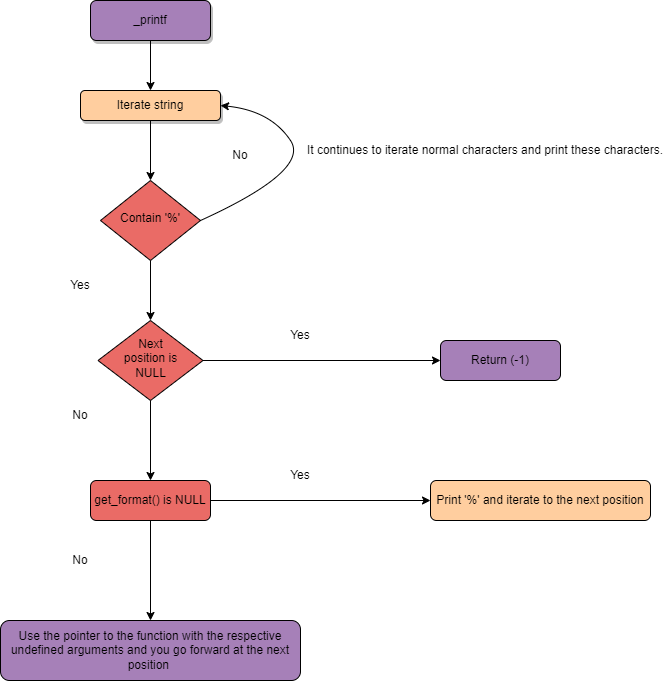

The diagram above was exported from draw.io. Its source (the exported page's mxGraphModel, read from the mxfile embedded in the PNG):
<mxGraphModel dx="1318" dy="605" grid="1" gridSize="10" guides="1" tooltips="1" connect="1" arrows="1" fold="1" page="1" pageScale="1" pageWidth="827" pageHeight="1169" math="0" shadow="0">
  <root>
    <mxCell id="WIyWlLk6GJQsqaUBKTNV-0" />
    <mxCell id="WIyWlLk6GJQsqaUBKTNV-1" parent="WIyWlLk6GJQsqaUBKTNV-0" />
    <mxCell id="WIyWlLk6GJQsqaUBKTNV-3" value="_printf" style="rounded=1;whiteSpace=wrap;html=1;fontSize=12;glass=0;strokeWidth=1;shadow=1;fillColor=#A680B8;" parent="WIyWlLk6GJQsqaUBKTNV-1" vertex="1">
      <mxGeometry x="130" y="10" width="120" height="40" as="geometry" />
    </mxCell>
    <mxCell id="WIyWlLk6GJQsqaUBKTNV-6" value="Contain '%'" style="rhombus;whiteSpace=wrap;html=1;shadow=0;fontFamily=Helvetica;fontSize=12;align=center;strokeWidth=1;spacing=6;spacingTop=-4;fillColor=#EA6B66;" parent="WIyWlLk6GJQsqaUBKTNV-1" vertex="1">
      <mxGeometry x="140" y="190" width="100" height="80" as="geometry" />
    </mxCell>
    <mxCell id="WIyWlLk6GJQsqaUBKTNV-10" value="Next &lt;br&gt;position is&lt;br&gt;NULL" style="rhombus;whiteSpace=wrap;html=1;shadow=0;fontFamily=Helvetica;fontSize=12;align=center;strokeWidth=1;spacing=6;spacingTop=-4;fillColor=#EA6B66;" parent="WIyWlLk6GJQsqaUBKTNV-1" vertex="1">
      <mxGeometry x="137.5" y="330" width="105" height="80" as="geometry" />
    </mxCell>
    <mxCell id="WIyWlLk6GJQsqaUBKTNV-11" value="get_format() is NULL" style="rounded=1;whiteSpace=wrap;html=1;fontSize=12;glass=0;strokeWidth=1;shadow=0;fillColor=#EA6B66;" parent="WIyWlLk6GJQsqaUBKTNV-1" vertex="1">
      <mxGeometry x="130" y="490" width="120" height="40" as="geometry" />
    </mxCell>
    <mxCell id="WIyWlLk6GJQsqaUBKTNV-12" value="Return (-1)" style="rounded=1;whiteSpace=wrap;html=1;fontSize=12;glass=0;strokeWidth=1;shadow=0;fillColor=#A680B8;" parent="WIyWlLk6GJQsqaUBKTNV-1" vertex="1">
      <mxGeometry x="480" y="350" width="120" height="40" as="geometry" />
    </mxCell>
    <mxCell id="k3VFs0L5k46bv4zbvEkS-23" value="Use the pointer to the function with the respective undefined arguments and you go forward at the next position&amp;nbsp;" style="rounded=1;whiteSpace=wrap;html=1;fontSize=12;glass=0;strokeWidth=1;shadow=0;fillColor=#A680B8;" vertex="1" parent="WIyWlLk6GJQsqaUBKTNV-1">
      <mxGeometry x="40" y="630" width="300" height="60" as="geometry" />
    </mxCell>
    <mxCell id="k3VFs0L5k46bv4zbvEkS-24" value="No" style="text;html=1;strokeColor=#FFFFFF;fillColor=#FFFFFF;align=center;verticalAlign=middle;whiteSpace=wrap;rounded=0;" vertex="1" parent="WIyWlLk6GJQsqaUBKTNV-1">
      <mxGeometry x="250" y="150" width="60" height="30" as="geometry" />
    </mxCell>
    <mxCell id="k3VFs0L5k46bv4zbvEkS-26" value="Yes" style="text;html=1;strokeColor=#FFFFFF;fillColor=none;align=center;verticalAlign=middle;whiteSpace=wrap;rounded=0;" vertex="1" parent="WIyWlLk6GJQsqaUBKTNV-1">
      <mxGeometry x="310" y="330" width="60" height="30" as="geometry" />
    </mxCell>
    <mxCell id="k3VFs0L5k46bv4zbvEkS-27" value="Yes" style="text;html=1;strokeColor=#FFFFFF;fillColor=none;align=center;verticalAlign=middle;whiteSpace=wrap;rounded=0;" vertex="1" parent="WIyWlLk6GJQsqaUBKTNV-1">
      <mxGeometry x="90" y="280" width="60" height="30" as="geometry" />
    </mxCell>
    <mxCell id="k3VFs0L5k46bv4zbvEkS-28" value="No" style="text;html=1;strokeColor=#FFFFFF;fillColor=none;align=center;verticalAlign=middle;whiteSpace=wrap;rounded=0;" vertex="1" parent="WIyWlLk6GJQsqaUBKTNV-1">
      <mxGeometry x="90" y="410" width="60" height="30" as="geometry" />
    </mxCell>
    <mxCell id="k3VFs0L5k46bv4zbvEkS-37" value="Iterate string" style="rounded=1;whiteSpace=wrap;html=1;fontSize=12;glass=0;strokeWidth=1;shadow=1;fillColor=#FFCE9F;" vertex="1" parent="WIyWlLk6GJQsqaUBKTNV-1">
      <mxGeometry x="120" y="100" width="140" height="30" as="geometry" />
    </mxCell>
    <mxCell id="k3VFs0L5k46bv4zbvEkS-46" value="Print '%' and iterate to the next position" style="rounded=1;whiteSpace=wrap;html=1;fontSize=12;glass=0;strokeWidth=1;shadow=0;fillColor=#FFCE9F;" vertex="1" parent="WIyWlLk6GJQsqaUBKTNV-1">
      <mxGeometry x="470" y="490" width="220" height="40" as="geometry" />
    </mxCell>
    <mxCell id="k3VFs0L5k46bv4zbvEkS-56" value="Yes" style="text;html=1;strokeColor=#FFFFFF;fillColor=none;align=center;verticalAlign=middle;whiteSpace=wrap;rounded=0;" vertex="1" parent="WIyWlLk6GJQsqaUBKTNV-1">
      <mxGeometry x="310" y="470" width="60" height="30" as="geometry" />
    </mxCell>
    <mxCell id="k3VFs0L5k46bv4zbvEkS-57" value="No" style="text;html=1;strokeColor=#FFFFFF;fillColor=none;align=center;verticalAlign=middle;whiteSpace=wrap;rounded=0;" vertex="1" parent="WIyWlLk6GJQsqaUBKTNV-1">
      <mxGeometry x="90" y="555" width="60" height="30" as="geometry" />
    </mxCell>
    <mxCell id="k3VFs0L5k46bv4zbvEkS-59" value="" style="endArrow=classic;html=1;rounded=0;exitX=0.5;exitY=1;exitDx=0;exitDy=0;entryX=0.5;entryY=0;entryDx=0;entryDy=0;" edge="1" parent="WIyWlLk6GJQsqaUBKTNV-1" source="WIyWlLk6GJQsqaUBKTNV-3" target="k3VFs0L5k46bv4zbvEkS-37">
      <mxGeometry width="50" height="50" relative="1" as="geometry">
        <mxPoint x="270" y="420" as="sourcePoint" />
        <mxPoint x="320" y="370" as="targetPoint" />
      </mxGeometry>
    </mxCell>
    <mxCell id="k3VFs0L5k46bv4zbvEkS-60" value="" style="endArrow=classic;html=1;rounded=0;exitX=0.5;exitY=1;exitDx=0;exitDy=0;entryX=0.5;entryY=0;entryDx=0;entryDy=0;" edge="1" parent="WIyWlLk6GJQsqaUBKTNV-1" source="k3VFs0L5k46bv4zbvEkS-37" target="WIyWlLk6GJQsqaUBKTNV-6">
      <mxGeometry width="50" height="50" relative="1" as="geometry">
        <mxPoint x="230" y="160" as="sourcePoint" />
        <mxPoint x="230" y="210" as="targetPoint" />
      </mxGeometry>
    </mxCell>
    <mxCell id="k3VFs0L5k46bv4zbvEkS-62" value="" style="endArrow=classic;html=1;rounded=0;exitX=0.5;exitY=1;exitDx=0;exitDy=0;entryX=0.5;entryY=0;entryDx=0;entryDy=0;" edge="1" parent="WIyWlLk6GJQsqaUBKTNV-1" source="WIyWlLk6GJQsqaUBKTNV-6" target="WIyWlLk6GJQsqaUBKTNV-10">
      <mxGeometry width="50" height="50" relative="1" as="geometry">
        <mxPoint x="245" y="285" as="sourcePoint" />
        <mxPoint x="245" y="345" as="targetPoint" />
      </mxGeometry>
    </mxCell>
    <mxCell id="k3VFs0L5k46bv4zbvEkS-64" value="" style="endArrow=classic;html=1;rounded=0;exitX=0.5;exitY=1;exitDx=0;exitDy=0;entryX=0.5;entryY=0;entryDx=0;entryDy=0;" edge="1" parent="WIyWlLk6GJQsqaUBKTNV-1" source="WIyWlLk6GJQsqaUBKTNV-10" target="WIyWlLk6GJQsqaUBKTNV-11">
      <mxGeometry width="50" height="50" relative="1" as="geometry">
        <mxPoint x="209.5" y="440" as="sourcePoint" />
        <mxPoint x="209.5" y="500" as="targetPoint" />
      </mxGeometry>
    </mxCell>
    <mxCell id="k3VFs0L5k46bv4zbvEkS-65" value="" style="endArrow=classic;html=1;rounded=0;exitX=0.5;exitY=1;exitDx=0;exitDy=0;entryX=0.5;entryY=0;entryDx=0;entryDy=0;" edge="1" parent="WIyWlLk6GJQsqaUBKTNV-1" source="WIyWlLk6GJQsqaUBKTNV-11" target="k3VFs0L5k46bv4zbvEkS-23">
      <mxGeometry width="50" height="50" relative="1" as="geometry">
        <mxPoint x="240" y="540" as="sourcePoint" />
        <mxPoint x="240" y="620" as="targetPoint" />
      </mxGeometry>
    </mxCell>
    <mxCell id="k3VFs0L5k46bv4zbvEkS-66" value="" style="endArrow=classic;html=1;rounded=0;exitX=1;exitY=0.5;exitDx=0;exitDy=0;entryX=0;entryY=0.5;entryDx=0;entryDy=0;" edge="1" parent="WIyWlLk6GJQsqaUBKTNV-1" source="WIyWlLk6GJQsqaUBKTNV-10" target="WIyWlLk6GJQsqaUBKTNV-12">
      <mxGeometry width="50" height="50" relative="1" as="geometry">
        <mxPoint x="250" y="390" as="sourcePoint" />
        <mxPoint x="480" y="390" as="targetPoint" />
      </mxGeometry>
    </mxCell>
    <mxCell id="k3VFs0L5k46bv4zbvEkS-67" value="" style="endArrow=classic;html=1;rounded=0;exitX=1;exitY=0.5;exitDx=0;exitDy=0;entryX=0;entryY=0.5;entryDx=0;entryDy=0;" edge="1" parent="WIyWlLk6GJQsqaUBKTNV-1" source="WIyWlLk6GJQsqaUBKTNV-11" target="k3VFs0L5k46bv4zbvEkS-46">
      <mxGeometry width="50" height="50" relative="1" as="geometry">
        <mxPoint x="280" y="509.5" as="sourcePoint" />
        <mxPoint x="517" y="509.5" as="targetPoint" />
      </mxGeometry>
    </mxCell>
    <mxCell id="k3VFs0L5k46bv4zbvEkS-70" value="" style="curved=1;endArrow=classic;html=1;rounded=0;exitX=1;exitY=0.5;exitDx=0;exitDy=0;entryX=1;entryY=0.5;entryDx=0;entryDy=0;" edge="1" parent="WIyWlLk6GJQsqaUBKTNV-1" source="WIyWlLk6GJQsqaUBKTNV-6" target="k3VFs0L5k46bv4zbvEkS-37">
      <mxGeometry width="50" height="50" relative="1" as="geometry">
        <mxPoint x="250" y="210" as="sourcePoint" />
        <mxPoint x="300" y="160" as="targetPoint" />
        <Array as="points">
          <mxPoint x="350" y="180" />
          <mxPoint x="310" y="120" />
        </Array>
      </mxGeometry>
    </mxCell>
    <mxCell id="k3VFs0L5k46bv4zbvEkS-73" value="It continues to iterate normal characters and print these characters." style="text;html=1;strokeColor=#FFFFFF;fillColor=none;align=center;verticalAlign=middle;whiteSpace=wrap;rounded=0;" vertex="1" parent="WIyWlLk6GJQsqaUBKTNV-1">
      <mxGeometry x="340" y="140" width="370" height="40" as="geometry" />
    </mxCell>
  </root>
</mxGraphModel>